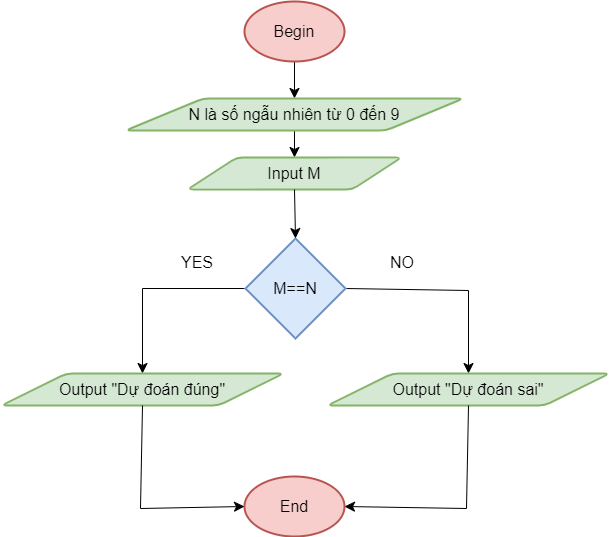

The diagram above was exported from draw.io. Its source (the exported page's mxGraphModel, read from the mxfile embedded in the PNG):
<mxGraphModel dx="1000" dy="1056" grid="0" gridSize="10" guides="1" tooltips="1" connect="1" arrows="1" fold="1" page="0" pageScale="1" pageWidth="850" pageHeight="1100" math="0" shadow="0">
  <root>
    <mxCell id="0" />
    <mxCell id="1" parent="0" />
    <mxCell id="f9N3rQpcH4uuhvQI0p3S-10" style="edgeStyle=none;curved=1;rounded=0;orthogonalLoop=1;jettySize=auto;html=1;exitX=0.5;exitY=1;exitDx=0;exitDy=0;exitPerimeter=0;entryX=0.5;entryY=0;entryDx=0;entryDy=0;fontSize=12;startSize=8;endSize=8;" parent="1" source="f9N3rQpcH4uuhvQI0p3S-1" target="f9N3rQpcH4uuhvQI0p3S-4" edge="1">
      <mxGeometry relative="1" as="geometry" />
    </mxCell>
    <mxCell id="f9N3rQpcH4uuhvQI0p3S-1" value="Begin" style="strokeWidth=2;html=1;shape=mxgraph.flowchart.start_1;whiteSpace=wrap;fontSize=16;fillColor=#f8cecc;strokeColor=#b85450;" parent="1" vertex="1">
      <mxGeometry x="-152" y="-87" width="100" height="60" as="geometry" />
    </mxCell>
    <mxCell id="f9N3rQpcH4uuhvQI0p3S-2" value="End" style="strokeWidth=2;html=1;shape=mxgraph.flowchart.start_1;whiteSpace=wrap;fontSize=16;fillColor=#f8cecc;strokeColor=#b85450;" parent="1" vertex="1">
      <mxGeometry x="-152" y="388" width="100" height="60" as="geometry" />
    </mxCell>
    <mxCell id="f9N3rQpcH4uuhvQI0p3S-11" style="edgeStyle=none;curved=1;rounded=0;orthogonalLoop=1;jettySize=auto;html=1;exitX=0.5;exitY=1;exitDx=0;exitDy=0;entryX=0.5;entryY=0;entryDx=0;entryDy=0;fontSize=12;startSize=8;endSize=8;" parent="1" source="f9N3rQpcH4uuhvQI0p3S-4" target="f9N3rQpcH4uuhvQI0p3S-5" edge="1">
      <mxGeometry relative="1" as="geometry" />
    </mxCell>
    <mxCell id="f9N3rQpcH4uuhvQI0p3S-4" value="N là số ngẫu nhiên từ 0 đến 9" style="shape=parallelogram;html=1;strokeWidth=2;perimeter=parallelogramPerimeter;whiteSpace=wrap;rounded=1;arcSize=12;size=0.23;fontSize=16;fillColor=#d5e8d4;strokeColor=#82b366;" parent="1" vertex="1">
      <mxGeometry x="-271" y="10" width="338" height="32" as="geometry" />
    </mxCell>
    <mxCell id="f9N3rQpcH4uuhvQI0p3S-5" value="Input M" style="shape=parallelogram;html=1;strokeWidth=2;perimeter=parallelogramPerimeter;whiteSpace=wrap;rounded=1;arcSize=12;size=0.23;fontSize=16;fillColor=#d5e8d4;strokeColor=#82b366;" parent="1" vertex="1">
      <mxGeometry x="-209" y="69" width="214" height="32" as="geometry" />
    </mxCell>
    <mxCell id="f9N3rQpcH4uuhvQI0p3S-13" style="edgeStyle=none;rounded=0;orthogonalLoop=1;jettySize=auto;html=1;exitX=0;exitY=0.5;exitDx=0;exitDy=0;exitPerimeter=0;fontSize=12;startSize=8;endSize=8;entryX=0.5;entryY=0;entryDx=0;entryDy=0;" parent="1" source="f9N3rQpcH4uuhvQI0p3S-6" target="f9N3rQpcH4uuhvQI0p3S-8" edge="1">
      <mxGeometry relative="1" as="geometry">
        <mxPoint x="-223" y="252" as="targetPoint" />
        <Array as="points">
          <mxPoint x="-254" y="200" />
        </Array>
      </mxGeometry>
    </mxCell>
    <mxCell id="f9N3rQpcH4uuhvQI0p3S-16" style="edgeStyle=none;rounded=0;orthogonalLoop=1;jettySize=auto;html=1;exitX=1;exitY=0.5;exitDx=0;exitDy=0;exitPerimeter=0;fontSize=12;startSize=8;endSize=8;entryX=0.5;entryY=0;entryDx=0;entryDy=0;" parent="1" source="f9N3rQpcH4uuhvQI0p3S-6" target="f9N3rQpcH4uuhvQI0p3S-9" edge="1">
      <mxGeometry relative="1" as="geometry">
        <mxPoint x="86.79998779296875" y="200" as="targetPoint" />
        <Array as="points">
          <mxPoint x="72" y="202" />
        </Array>
      </mxGeometry>
    </mxCell>
    <mxCell id="f9N3rQpcH4uuhvQI0p3S-6" value="M==N" style="strokeWidth=2;html=1;shape=mxgraph.flowchart.decision;whiteSpace=wrap;fontSize=16;fillColor=#dae8fc;strokeColor=#6c8ebf;" parent="1" vertex="1">
      <mxGeometry x="-151" y="150" width="100" height="100" as="geometry" />
    </mxCell>
    <mxCell id="f9N3rQpcH4uuhvQI0p3S-8" value="Output&amp;nbsp;&quot;Dự đoán đúng&quot;" style="shape=parallelogram;html=1;strokeWidth=2;perimeter=parallelogramPerimeter;whiteSpace=wrap;rounded=1;arcSize=12;size=0.23;fontSize=16;fillColor=#d5e8d4;strokeColor=#82b366;" parent="1" vertex="1">
      <mxGeometry x="-395" y="285" width="282" height="32" as="geometry" />
    </mxCell>
    <mxCell id="f9N3rQpcH4uuhvQI0p3S-9" value="Output&amp;nbsp;&quot;Dự đoán sai&quot;" style="shape=parallelogram;html=1;strokeWidth=2;perimeter=parallelogramPerimeter;whiteSpace=wrap;rounded=1;arcSize=12;size=0.23;fontSize=16;fillColor=#d5e8d4;strokeColor=#82b366;" parent="1" vertex="1">
      <mxGeometry x="-69" y="285" width="282" height="32" as="geometry" />
    </mxCell>
    <mxCell id="f9N3rQpcH4uuhvQI0p3S-12" style="edgeStyle=none;curved=1;rounded=0;orthogonalLoop=1;jettySize=auto;html=1;exitX=0.5;exitY=1;exitDx=0;exitDy=0;entryX=0.5;entryY=0;entryDx=0;entryDy=0;entryPerimeter=0;fontSize=12;startSize=8;endSize=8;" parent="1" source="f9N3rQpcH4uuhvQI0p3S-5" target="f9N3rQpcH4uuhvQI0p3S-6" edge="1">
      <mxGeometry relative="1" as="geometry" />
    </mxCell>
    <mxCell id="f9N3rQpcH4uuhvQI0p3S-17" style="edgeStyle=none;rounded=0;orthogonalLoop=1;jettySize=auto;html=1;exitX=0.5;exitY=1;exitDx=0;exitDy=0;entryX=0;entryY=0.5;entryDx=0;entryDy=0;entryPerimeter=0;fontSize=12;startSize=8;endSize=8;" parent="1" source="f9N3rQpcH4uuhvQI0p3S-8" target="f9N3rQpcH4uuhvQI0p3S-2" edge="1">
      <mxGeometry relative="1" as="geometry">
        <Array as="points">
          <mxPoint x="-256" y="420" />
        </Array>
      </mxGeometry>
    </mxCell>
    <mxCell id="f9N3rQpcH4uuhvQI0p3S-18" style="edgeStyle=none;rounded=0;orthogonalLoop=1;jettySize=auto;html=1;exitX=0.5;exitY=1;exitDx=0;exitDy=0;entryX=1;entryY=0.5;entryDx=0;entryDy=0;entryPerimeter=0;fontSize=12;startSize=8;endSize=8;" parent="1" source="f9N3rQpcH4uuhvQI0p3S-9" target="f9N3rQpcH4uuhvQI0p3S-2" edge="1">
      <mxGeometry relative="1" as="geometry">
        <Array as="points">
          <mxPoint x="70" y="420" />
        </Array>
      </mxGeometry>
    </mxCell>
    <mxCell id="f9N3rQpcH4uuhvQI0p3S-19" value="YES" style="text;strokeColor=none;fillColor=none;html=1;align=center;verticalAlign=middle;whiteSpace=wrap;rounded=0;fontSize=16;" parent="1" vertex="1">
      <mxGeometry x="-229" y="159" width="60" height="30" as="geometry" />
    </mxCell>
    <mxCell id="f9N3rQpcH4uuhvQI0p3S-20" value="NO" style="text;strokeColor=none;fillColor=none;html=1;align=center;verticalAlign=middle;whiteSpace=wrap;rounded=0;fontSize=16;" parent="1" vertex="1">
      <mxGeometry x="-24" y="159" width="60" height="30" as="geometry" />
    </mxCell>
  </root>
</mxGraphModel>